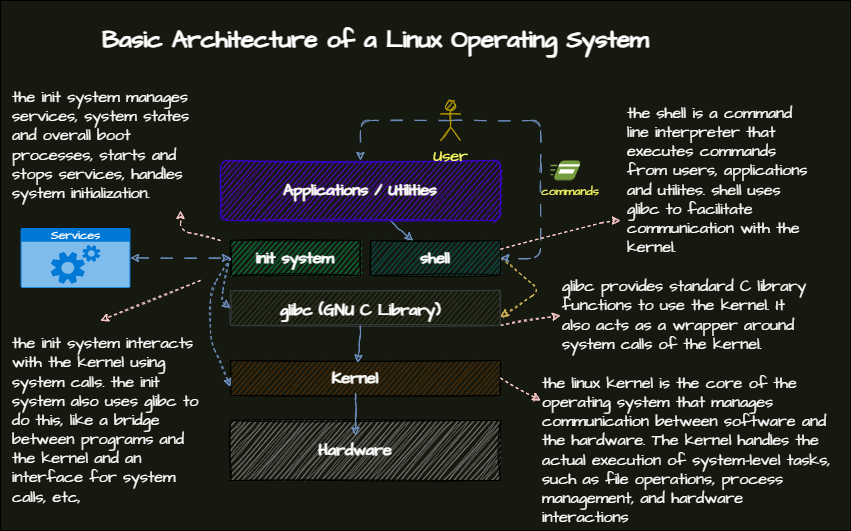

The diagram above was exported from draw.io. Its source (the exported page's mxGraphModel, read from the mxfile embedded in the PNG):
<mxGraphModel dx="197" dy="1630" grid="1" gridSize="10" guides="1" tooltips="1" connect="1" arrows="1" fold="1" page="1" pageScale="1" pageWidth="850" pageHeight="1100" math="0" shadow="0">
  <root>
    <mxCell id="0" />
    <mxCell id="1" parent="0" />
    <mxCell id="2" value="" style="rounded=0;whiteSpace=wrap;html=1;editable=1;movable=0;resizable=0;rotatable=0;deletable=1;connectable=0;expand=0;recursiveResize=0;allowArrows=0;fillColor=#16190F;" parent="1" vertex="1">
      <mxGeometry y="-530" width="850" height="530" as="geometry" />
    </mxCell>
    <mxCell id="5" value="" style="rounded=0;whiteSpace=wrap;html=1;sketch=1;curveFitting=1;jiggle=2;fillColor=#999999;" parent="1" vertex="1">
      <mxGeometry x="230" y="-110" width="270" height="60" as="geometry" />
    </mxCell>
    <mxCell id="7" value="&lt;font color=&quot;#ffffff&quot; size=&quot;1&quot; style=&quot;&quot;&gt;&lt;b style=&quot;font-size: 16px;&quot;&gt;Hardware&lt;/b&gt;&lt;/font&gt;" style="text;html=1;strokeColor=none;fillColor=none;align=center;verticalAlign=middle;whiteSpace=wrap;rounded=0;sketch=1;fontFamily=Architects Daughter;fontSource=https%3A%2F%2Ffonts.googleapis.com%2Fcss%3Ffamily%3DArchitects%2BDaughter;" parent="1" vertex="1">
      <mxGeometry x="325" y="-95" width="60" height="30" as="geometry" />
    </mxCell>
    <mxCell id="8" value="" style="rounded=0;whiteSpace=wrap;html=1;sketch=1;fontFamily=Architects Daughter;fontSource=https%3A%2F%2Ffonts.googleapis.com%2Fcss%3Ffamily%3DArchitects%2BDaughter;fontSize=16;fillColor=#663300;" parent="1" vertex="1">
      <mxGeometry x="230" y="-170" width="270" height="35" as="geometry" />
    </mxCell>
    <mxCell id="27" value="" style="edgeStyle=none;sketch=1;html=1;fontFamily=Architects Daughter;fontSource=https%3A%2F%2Ffonts.googleapis.com%2Fcss%3Ffamily%3DArchitects%2BDaughter;fontSize=16;fontColor=#FFFF66;fillColor=#dae8fc;strokeColor=#6c8ebf;" parent="1" source="9" target="7" edge="1">
      <mxGeometry relative="1" as="geometry">
        <Array as="points">
          <mxPoint x="355" y="-120" />
        </Array>
      </mxGeometry>
    </mxCell>
    <mxCell id="9" value="&lt;font color=&quot;#ffffff&quot; size=&quot;1&quot; style=&quot;&quot;&gt;&lt;b style=&quot;font-size: 16px;&quot;&gt;Kernel&lt;/b&gt;&lt;/font&gt;" style="text;html=1;strokeColor=none;fillColor=none;align=center;verticalAlign=middle;whiteSpace=wrap;rounded=0;sketch=1;fontFamily=Architects Daughter;fontSource=https%3A%2F%2Ffonts.googleapis.com%2Fcss%3Ffamily%3DArchitects%2BDaughter;" parent="1" vertex="1">
      <mxGeometry x="325" y="-167.5" width="60" height="30" as="geometry" />
    </mxCell>
    <mxCell id="43" style="edgeStyle=none;sketch=1;html=1;exitX=1;exitY=1;exitDx=0;exitDy=0;entryX=0;entryY=0.5;entryDx=0;entryDy=0;dashed=1;fontFamily=Architects Daughter;fontSource=https%3A%2F%2Ffonts.googleapis.com%2Fcss%3Ffamily%3DArchitects%2BDaughter;fontSize=16;fontColor=#FFFFFF;strokeColor=#FFCCCC;" parent="1" source="10" target="41" edge="1">
      <mxGeometry relative="1" as="geometry" />
    </mxCell>
    <mxCell id="10" value="" style="rounded=0;whiteSpace=wrap;html=1;sketch=1;fontFamily=Architects Daughter;fontSource=https%3A%2F%2Ffonts.googleapis.com%2Fcss%3Ffamily%3DArchitects%2BDaughter;fontSize=16;fillColor=#3A4227;strokeColor=#36393d;" parent="1" vertex="1">
      <mxGeometry x="230" y="-240" width="270" height="35" as="geometry" />
    </mxCell>
    <mxCell id="26" value="" style="edgeStyle=none;sketch=1;html=1;fontFamily=Architects Daughter;fontSource=https%3A%2F%2Ffonts.googleapis.com%2Fcss%3Ffamily%3DArchitects%2BDaughter;fontSize=16;fontColor=#FFFF66;fillColor=#dae8fc;strokeColor=#6c8ebf;" parent="1" source="11" target="9" edge="1">
      <mxGeometry relative="1" as="geometry">
        <Array as="points">
          <mxPoint x="360" y="-190" />
        </Array>
      </mxGeometry>
    </mxCell>
    <mxCell id="11" value="&lt;font color=&quot;#ffffff&quot; size=&quot;1&quot; style=&quot;&quot;&gt;&lt;b style=&quot;font-size: 16px;&quot;&gt;glibc (GNU C Library)&lt;/b&gt;&lt;/font&gt;" style="text;html=1;strokeColor=none;fillColor=none;align=center;verticalAlign=middle;whiteSpace=wrap;rounded=0;sketch=1;fontFamily=Architects Daughter;fontSource=https%3A%2F%2Ffonts.googleapis.com%2Fcss%3Ffamily%3DArchitects%2BDaughter;" parent="1" vertex="1">
      <mxGeometry x="252.5" y="-235" width="215" height="30" as="geometry" />
    </mxCell>
    <mxCell id="24" style="edgeStyle=none;html=1;exitX=1;exitY=0.5;exitDx=0;exitDy=0;entryX=1;entryY=0.75;entryDx=0;entryDy=0;fontFamily=Architects Daughter;fontSource=https%3A%2F%2Ffonts.googleapis.com%2Fcss%3Ffamily%3DArchitects%2BDaughter;fontSize=16;fontColor=#FFFF66;sketch=1;curveFitting=1;jiggle=2;fillColor=#fff2cc;strokeColor=#d6b656;dashed=1;" parent="1" source="12" target="10" edge="1">
      <mxGeometry relative="1" as="geometry">
        <Array as="points">
          <mxPoint x="540" y="-240" />
        </Array>
      </mxGeometry>
    </mxCell>
    <mxCell id="12" value="&lt;b&gt;&lt;font color=&quot;#ffffff&quot;&gt;shell&lt;/font&gt;&lt;/b&gt;" style="rounded=0;whiteSpace=wrap;html=1;sketch=1;fontFamily=Architects Daughter;fontSource=https%3A%2F%2Ffonts.googleapis.com%2Fcss%3Ffamily%3DArchitects%2BDaughter;fontSize=16;fillColor=#006666;" parent="1" vertex="1">
      <mxGeometry x="370" y="-290" width="130" height="35" as="geometry" />
    </mxCell>
    <mxCell id="25" style="edgeStyle=none;sketch=1;html=1;exitX=0;exitY=0.5;exitDx=0;exitDy=0;entryX=0;entryY=0.75;entryDx=0;entryDy=0;fontFamily=Architects Daughter;fontSource=https%3A%2F%2Ffonts.googleapis.com%2Fcss%3Ffamily%3DArchitects%2BDaughter;fontSize=16;fontColor=#FFFF66;fillColor=#dae8fc;strokeColor=#6c8ebf;dashed=1;" parent="1" source="13" target="8" edge="1">
      <mxGeometry relative="1" as="geometry">
        <Array as="points">
          <mxPoint x="210" y="-240" />
          <mxPoint x="210" y="-190" />
        </Array>
      </mxGeometry>
    </mxCell>
    <mxCell id="13" value="&lt;b&gt;&lt;font color=&quot;#ffffff&quot;&gt;init system&lt;/font&gt;&lt;/b&gt;" style="rounded=0;whiteSpace=wrap;html=1;sketch=1;fontFamily=Architects Daughter;fontSource=https%3A%2F%2Ffonts.googleapis.com%2Fcss%3Ffamily%3DArchitects%2BDaughter;fontSize=16;fillColor=#00994D;" parent="1" vertex="1">
      <mxGeometry x="230" y="-290" width="130" height="35" as="geometry" />
    </mxCell>
    <mxCell id="36" value="" style="edgeStyle=none;sketch=1;html=1;dashed=1;dashPattern=12 12;fontFamily=Architects Daughter;fontSource=https%3A%2F%2Ffonts.googleapis.com%2Fcss%3Ffamily%3DArchitects%2BDaughter;fontSize=16;fontColor=#FFFF66;fillColor=#dae8fc;strokeColor=#6c8ebf;" parent="1" source="15" target="12" edge="1">
      <mxGeometry relative="1" as="geometry">
        <Array as="points">
          <mxPoint x="400" y="-300" />
        </Array>
      </mxGeometry>
    </mxCell>
    <mxCell id="15" value="&lt;b&gt;Applications / Utilities&lt;/b&gt;" style="rounded=1;whiteSpace=wrap;html=1;sketch=1;fontFamily=Architects Daughter;fontSource=https%3A%2F%2Ffonts.googleapis.com%2Fcss%3Ffamily%3DArchitects%2BDaughter;fontSize=16;fillColor=#6a00ff;fontColor=#ffffff;strokeColor=#3700CC;" parent="1" vertex="1">
      <mxGeometry x="220" y="-370" width="280" height="60" as="geometry" />
    </mxCell>
    <mxCell id="28" style="edgeStyle=none;sketch=1;html=1;exitX=0.5;exitY=0.5;exitDx=0;exitDy=0;exitPerimeter=0;entryX=1;entryY=0.5;entryDx=0;entryDy=0;fontFamily=Architects Daughter;fontSource=https%3A%2F%2Ffonts.googleapis.com%2Fcss%3Ffamily%3DArchitects%2BDaughter;fontSize=16;fontColor=#FFFF66;dashed=1;dashPattern=12 12;fillColor=#dae8fc;strokeColor=#6c8ebf;" parent="1" source="16" target="12" edge="1">
      <mxGeometry relative="1" as="geometry">
        <Array as="points">
          <mxPoint x="540" y="-410" />
          <mxPoint x="540" y="-360" />
          <mxPoint x="540" y="-272" />
        </Array>
      </mxGeometry>
    </mxCell>
    <mxCell id="35" style="edgeStyle=none;sketch=1;html=1;exitX=0.5;exitY=0.5;exitDx=0;exitDy=0;exitPerimeter=0;dashed=1;dashPattern=12 12;fontFamily=Architects Daughter;fontSource=https%3A%2F%2Ffonts.googleapis.com%2Fcss%3Ffamily%3DArchitects%2BDaughter;fontSize=16;fontColor=#FFFF66;fillColor=#dae8fc;strokeColor=#6c8ebf;" parent="1" source="16" target="15" edge="1">
      <mxGeometry relative="1" as="geometry">
        <Array as="points">
          <mxPoint x="360" y="-410" />
        </Array>
      </mxGeometry>
    </mxCell>
    <mxCell id="16" value="&lt;font color=&quot;#ffff66&quot;&gt;User&lt;/font&gt;" style="shape=umlActor;verticalLabelPosition=bottom;verticalAlign=top;html=1;outlineConnect=0;sketch=1;fontFamily=Architects Daughter;fontSource=https%3A%2F%2Ffonts.googleapis.com%2Fcss%3Ffamily%3DArchitects%2BDaughter;fontSize=16;fillColor=#e3c800;fontColor=#000000;strokeColor=#B09500;" parent="1" vertex="1">
      <mxGeometry x="440" y="-430" width="20" height="40" as="geometry" />
    </mxCell>
    <mxCell id="21" value="Services" style="html=1;strokeColor=none;fillColor=#0079D6;labelPosition=center;verticalLabelPosition=middle;verticalAlign=top;align=center;fontSize=12;outlineConnect=0;spacingTop=-6;fontColor=#FFFFFF;shape=mxgraph.sitemap.services;fontFamily=Architects Daughter;fontSource=https%3A%2F%2Ffonts.googleapis.com%2Fcss%3Ffamily%3DArchitects%2BDaughter;shadow=0;" parent="1" vertex="1">
      <mxGeometry x="20" y="-302.5" width="110" height="60" as="geometry" />
    </mxCell>
    <mxCell id="31" value="" style="outlineConnect=0;dashed=0;verticalLabelPosition=bottom;verticalAlign=top;align=center;html=1;shape=mxgraph.aws3.run_command;fillColor=#759C3E;gradientColor=none;shadow=0;fontFamily=Architects Daughter;fontSource=https%3A%2F%2Ffonts.googleapis.com%2Fcss%3Ffamily%3DArchitects%2BDaughter;fontSize=16;fontColor=#FFFF66;" parent="1" vertex="1">
      <mxGeometry x="550" y="-370" width="30" height="20" as="geometry" />
    </mxCell>
    <mxCell id="32" value="&lt;font style=&quot;font-size: 12px;&quot;&gt;commands&lt;/font&gt;" style="text;html=1;strokeColor=none;fillColor=none;align=center;verticalAlign=middle;whiteSpace=wrap;rounded=0;shadow=0;sketch=0;fontFamily=Architects Daughter;fontSource=https%3A%2F%2Ffonts.googleapis.com%2Fcss%3Ffamily%3DArchitects%2BDaughter;fontSize=16;fontColor=#FFFF66;" parent="1" vertex="1">
      <mxGeometry x="540" y="-355" width="60" height="30" as="geometry" />
    </mxCell>
    <mxCell id="40" value="" style="endArrow=classic;startArrow=classic;html=1;dashed=1;dashPattern=12 12;sketch=1;fontFamily=Architects Daughter;fontSource=https%3A%2F%2Ffonts.googleapis.com%2Fcss%3Ffamily%3DArchitects%2BDaughter;fontSize=16;fontColor=#FFFF66;entryX=0;entryY=0.5;entryDx=0;entryDy=0;exitX=1;exitY=0.5;exitDx=0;exitDy=0;exitPerimeter=0;fillColor=#dae8fc;strokeColor=#6c8ebf;" parent="1" source="21" target="13" edge="1">
      <mxGeometry width="50" height="50" relative="1" as="geometry">
        <mxPoint x="170" y="-270" as="sourcePoint" />
        <mxPoint x="600" y="-280" as="targetPoint" />
      </mxGeometry>
    </mxCell>
    <mxCell id="41" value="&lt;font color=&quot;#ffffff&quot;&gt;glibc provides standard C library functions to use the kernel. It also acts as a wrapper around system calls of the kernel.&lt;/font&gt;" style="text;html=1;strokeColor=none;fillColor=none;align=left;verticalAlign=middle;whiteSpace=wrap;rounded=0;shadow=0;sketch=0;fontFamily=Architects Daughter;fontSource=https%3A%2F%2Ffonts.googleapis.com%2Fcss%3Ffamily%3DArchitects%2BDaughter;fontSize=16;fontColor=#FFFF66;" parent="1" vertex="1">
      <mxGeometry x="560" y="-230" width="255" height="30" as="geometry" />
    </mxCell>
    <mxCell id="44" value="&lt;font color=&quot;#ffffff&quot;&gt;the linux kernel is the core of the operating system that manages communication between software and the hardware.&amp;nbsp;&lt;/font&gt;&lt;span style=&quot;&quot;&gt;&lt;font style=&quot;&quot; color=&quot;#ffffff&quot;&gt;The kernel handles the actual execution of system-level tasks, such as file operations, process management, and hardware interactions&lt;/font&gt;&lt;/span&gt;" style="text;html=1;strokeColor=none;fillColor=none;align=left;verticalAlign=middle;whiteSpace=wrap;rounded=0;shadow=0;sketch=0;fontFamily=Architects Daughter;fontSource=https%3A%2F%2Ffonts.googleapis.com%2Fcss%3Ffamily%3DArchitects%2BDaughter;fontSize=16;fontColor=#FFFF66;" parent="1" vertex="1">
      <mxGeometry x="540" y="-95" width="295" height="30" as="geometry" />
    </mxCell>
    <mxCell id="45" style="edgeStyle=none;sketch=1;html=1;exitX=1;exitY=0.5;exitDx=0;exitDy=0;dashed=1;fontFamily=Architects Daughter;fontSource=https%3A%2F%2Ffonts.googleapis.com%2Fcss%3Ffamily%3DArchitects%2BDaughter;fontSize=16;fontColor=#FFFFFF;strokeColor=#FFCCCC;" parent="1" source="8" edge="1">
      <mxGeometry relative="1" as="geometry">
        <mxPoint x="510" y="-195" as="sourcePoint" />
        <mxPoint x="540" y="-130" as="targetPoint" />
        <Array as="points">
          <mxPoint x="540" y="-130" />
        </Array>
      </mxGeometry>
    </mxCell>
    <mxCell id="46" value="&lt;font color=&quot;#ffffff&quot;&gt;the init system manages services, system states and overall boot processes, starts and stops services, handles system initialization.&lt;/font&gt;" style="text;html=1;strokeColor=none;fillColor=none;align=left;verticalAlign=middle;whiteSpace=wrap;rounded=0;shadow=0;sketch=0;fontFamily=Architects Daughter;fontSource=https%3A%2F%2Ffonts.googleapis.com%2Fcss%3Ffamily%3DArchitects%2BDaughter;fontSize=16;fontColor=#FFFF66;" parent="1" vertex="1">
      <mxGeometry x="10" y="-400" width="190" height="30" as="geometry" />
    </mxCell>
    <mxCell id="47" style="edgeStyle=none;sketch=1;html=1;dashed=1;fontFamily=Architects Daughter;fontSource=https%3A%2F%2Ffonts.googleapis.com%2Fcss%3Ffamily%3DArchitects%2BDaughter;fontSize=16;fontColor=#FFFFFF;strokeColor=#FFCCCC;" parent="1" edge="1">
      <mxGeometry relative="1" as="geometry">
        <mxPoint x="220" y="-290" as="sourcePoint" />
        <mxPoint x="180" y="-320" as="targetPoint" />
        <Array as="points">
          <mxPoint x="180" y="-300" />
        </Array>
      </mxGeometry>
    </mxCell>
    <mxCell id="48" value="&lt;font color=&quot;#ffffff&quot;&gt;the init system interacts with the kernel using system calls. the init system also uses glibc to do this, like a bridge between programs and the kernel and an interface for system calls, etc,&amp;nbsp;&lt;/font&gt;" style="text;html=1;strokeColor=none;fillColor=none;align=left;verticalAlign=middle;whiteSpace=wrap;rounded=0;shadow=0;sketch=0;fontFamily=Architects Daughter;fontSource=https%3A%2F%2Ffonts.googleapis.com%2Fcss%3Ffamily%3DArchitects%2BDaughter;fontSize=16;fontColor=#FFFF66;" parent="1" vertex="1">
      <mxGeometry x="10" y="-125" width="190" height="30" as="geometry" />
    </mxCell>
    <mxCell id="50" style="edgeStyle=none;sketch=1;html=1;exitX=0;exitY=0.5;exitDx=0;exitDy=0;entryX=0;entryY=0.5;entryDx=0;entryDy=0;fontFamily=Architects Daughter;fontSource=https%3A%2F%2Ffonts.googleapis.com%2Fcss%3Ffamily%3DArchitects%2BDaughter;fontSize=16;fontColor=#FFFF66;fillColor=#dae8fc;strokeColor=#6c8ebf;dashed=1;" parent="1" source="13" target="10" edge="1">
      <mxGeometry relative="1" as="geometry">
        <mxPoint x="240" y="-262.5" as="sourcePoint" />
        <mxPoint x="240" y="-133.75" as="targetPoint" />
        <Array as="points">
          <mxPoint x="220" y="-230" />
        </Array>
      </mxGeometry>
    </mxCell>
    <mxCell id="51" style="edgeStyle=none;sketch=1;html=1;dashed=1;fontFamily=Architects Daughter;fontSource=https%3A%2F%2Ffonts.googleapis.com%2Fcss%3Ffamily%3DArchitects%2BDaughter;fontSize=16;fontColor=#FFFFFF;strokeColor=#FFCCCC;" parent="1" edge="1">
      <mxGeometry relative="1" as="geometry">
        <mxPoint x="200" y="-250" as="sourcePoint" />
        <mxPoint x="100" y="-210" as="targetPoint" />
        <Array as="points" />
      </mxGeometry>
    </mxCell>
    <mxCell id="52" value="&lt;font color=&quot;#ffffff&quot;&gt;the shell is a command line interpreter that executes commands from users, applications and utilites. shell uses glibc to facilitate communication with the kernel.&amp;nbsp;&lt;/font&gt;" style="text;html=1;strokeColor=none;fillColor=none;align=left;verticalAlign=middle;whiteSpace=wrap;rounded=0;shadow=0;sketch=0;fontFamily=Architects Daughter;fontSource=https%3A%2F%2Ffonts.googleapis.com%2Fcss%3Ffamily%3DArchitects%2BDaughter;fontSize=16;fontColor=#FFFF66;" parent="1" vertex="1">
      <mxGeometry x="625" y="-420" width="190" height="140" as="geometry" />
    </mxCell>
    <mxCell id="53" style="edgeStyle=none;sketch=1;html=1;exitX=1;exitY=0.25;exitDx=0;exitDy=0;dashed=1;fontFamily=Architects Daughter;fontSource=https%3A%2F%2Ffonts.googleapis.com%2Fcss%3Ffamily%3DArchitects%2BDaughter;fontSize=16;fontColor=#FFFFFF;strokeColor=#FFCCCC;" parent="1" source="12" edge="1">
      <mxGeometry relative="1" as="geometry">
        <mxPoint x="590" y="-291" as="sourcePoint" />
        <mxPoint x="620" y="-310" as="targetPoint" />
        <Array as="points">
          <mxPoint x="610" y="-310" />
        </Array>
      </mxGeometry>
    </mxCell>
    <mxCell id="54" value="Basic Architecture of a Linux Operating System" style="text;strokeColor=none;fillColor=none;html=1;fontSize=24;fontStyle=1;verticalAlign=middle;align=center;shadow=0;labelBackgroundColor=none;sketch=0;fontFamily=Architects Daughter;fontSource=https%3A%2F%2Ffonts.googleapis.com%2Fcss%3Ffamily%3DArchitects%2BDaughter;fontColor=#FFFFFF;" parent="1" vertex="1">
      <mxGeometry x="325" y="-510" width="100" height="40" as="geometry" />
    </mxCell>
  </root>
</mxGraphModel>